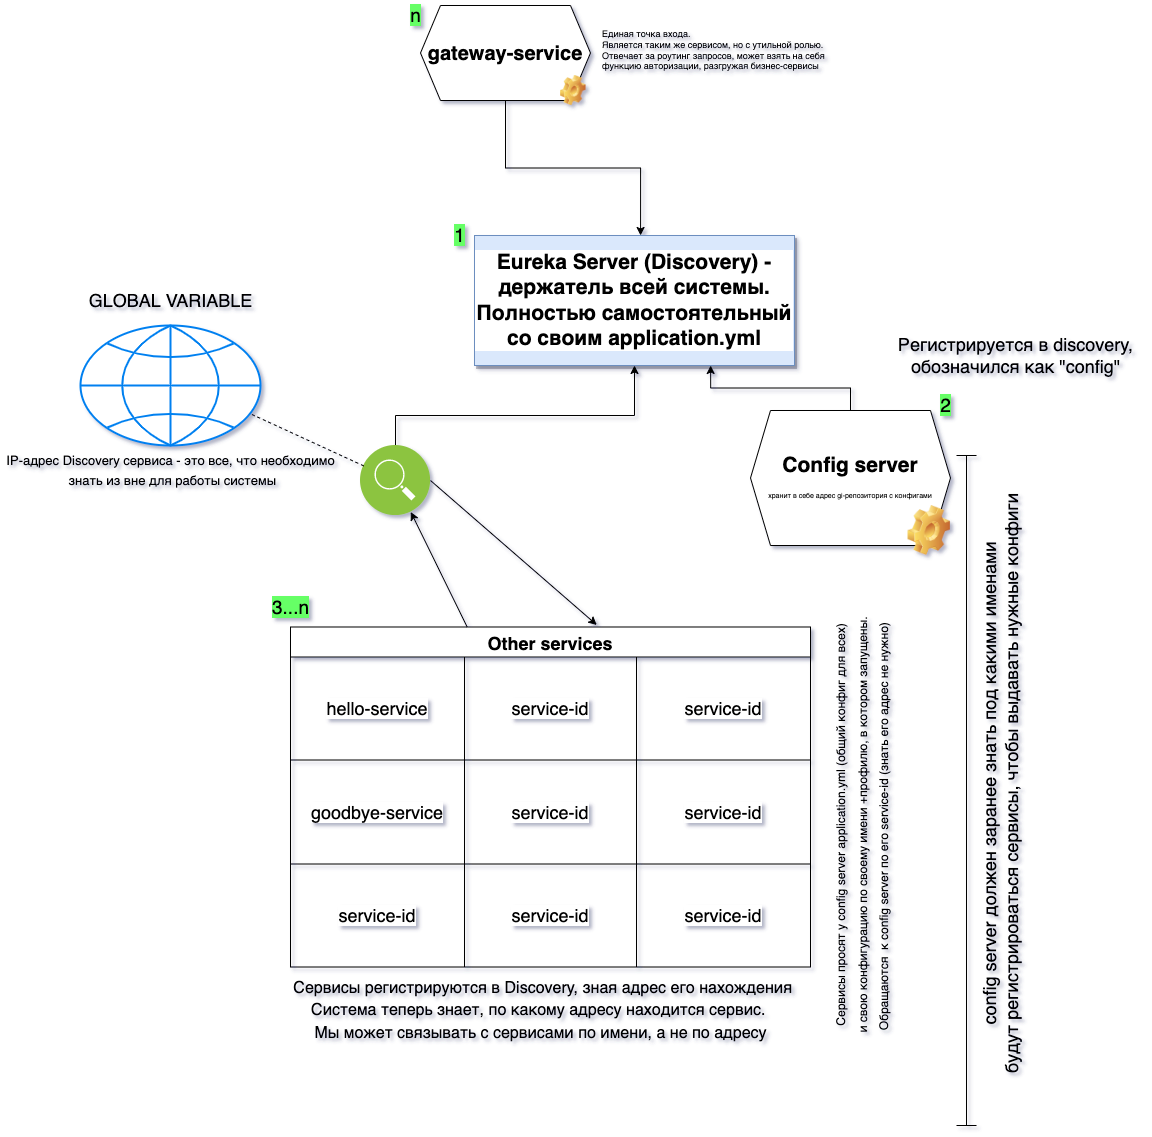

The diagram above was exported from draw.io. Its source (the exported page's mxGraphModel, read from the mxfile embedded in the PNG):
<mxGraphModel dx="1853" dy="1770" grid="1" gridSize="10" guides="1" tooltips="1" connect="1" arrows="1" fold="1" page="1" pageScale="1" pageWidth="827" pageHeight="1169" math="0" shadow="0">
  <root>
    <mxCell id="0" />
    <mxCell id="1" parent="0" />
    <mxCell id="RKIUasRvTax3jBkyiQTH-4" value="&lt;b&gt;Eureka Server (Discovery) - держатель всей системы.&lt;br&gt;Полностью самостоятельный со своим application.yml&lt;/b&gt;" style="rounded=0;whiteSpace=wrap;html=1;labelBackgroundColor=#FFFFFF;fontSize=21;fillColor=#dae8fc;strokeColor=#6c8ebf;shadow=1;" parent="1" vertex="1">
      <mxGeometry x="254" y="70" width="320" height="130" as="geometry" />
    </mxCell>
    <mxCell id="RKIUasRvTax3jBkyiQTH-11" value="" style="edgeStyle=orthogonalEdgeStyle;rounded=0;orthogonalLoop=1;jettySize=auto;html=1;fontSize=21;" parent="1" source="RKIUasRvTax3jBkyiQTH-3" target="RKIUasRvTax3jBkyiQTH-4" edge="1">
      <mxGeometry relative="1" as="geometry">
        <Array as="points">
          <mxPoint x="414" y="250" />
        </Array>
      </mxGeometry>
    </mxCell>
    <mxCell id="RKIUasRvTax3jBkyiQTH-3" value="" style="aspect=fixed;perimeter=ellipsePerimeter;html=1;align=center;shadow=0;dashed=0;fontColor=#4277BB;labelBackgroundColor=#ffffff;fontSize=12;spacingTop=3;image;image=img/lib/ibm/infrastructure/service_discovery_configuration.svg;" parent="1" vertex="1">
      <mxGeometry x="140" y="280" width="70" height="70" as="geometry" />
    </mxCell>
    <mxCell id="RKIUasRvTax3jBkyiQTH-40" value="" style="edgeStyle=orthogonalEdgeStyle;rounded=0;orthogonalLoop=1;jettySize=auto;html=1;fontSize=18;entryX=0.738;entryY=1;entryDx=0;entryDy=0;entryPerimeter=0;" parent="1" source="RKIUasRvTax3jBkyiQTH-5" target="RKIUasRvTax3jBkyiQTH-4" edge="1">
      <mxGeometry relative="1" as="geometry" />
    </mxCell>
    <mxCell id="RKIUasRvTax3jBkyiQTH-5" value="&lt;b&gt;Config server&lt;br&gt;&lt;/b&gt;&lt;font style=&quot;font-size: 7px;&quot;&gt;хранит в себе адрес gi-репозитория с конфигами&lt;/font&gt;" style="shape=hexagon;perimeter=hexagonPerimeter2;whiteSpace=wrap;html=1;fixedSize=1;shadow=0;labelBackgroundColor=#FFFFFF;fontSize=21;" parent="1" vertex="1">
      <mxGeometry x="530" y="245" width="200" height="135" as="geometry" />
    </mxCell>
    <mxCell id="RKIUasRvTax3jBkyiQTH-19" value="Регистрируется в discovery,&lt;br&gt;обозначился как &quot;config&quot;" style="text;html=1;align=center;verticalAlign=middle;resizable=0;points=[];autosize=1;strokeColor=none;fillColor=none;fontSize=18;" parent="1" vertex="1">
      <mxGeometry x="670" y="165" width="250" height="50" as="geometry" />
    </mxCell>
    <mxCell id="RKIUasRvTax3jBkyiQTH-20" value="Other services" style="shape=table;startSize=30;container=1;collapsible=0;childLayout=tableLayout;fontStyle=1;align=center;shadow=0;labelBackgroundColor=#FFFFFF;fontSize=18;" parent="1" vertex="1">
      <mxGeometry x="70" y="461.5" width="520" height="340" as="geometry" />
    </mxCell>
    <mxCell id="RKIUasRvTax3jBkyiQTH-21" value="" style="shape=tableRow;horizontal=0;startSize=0;swimlaneHead=0;swimlaneBody=0;top=0;left=0;bottom=0;right=0;collapsible=0;dropTarget=0;fillColor=none;points=[[0,0.5],[1,0.5]];portConstraint=eastwest;shadow=0;labelBackgroundColor=#FFFFFF;fontSize=18;" parent="RKIUasRvTax3jBkyiQTH-20" vertex="1">
      <mxGeometry y="30" width="520" height="103" as="geometry" />
    </mxCell>
    <mxCell id="RKIUasRvTax3jBkyiQTH-22" value="hello-service" style="shape=partialRectangle;html=1;whiteSpace=wrap;connectable=0;fillColor=none;top=0;left=0;bottom=0;right=0;overflow=hidden;shadow=0;labelBackgroundColor=#FFFFFF;fontSize=18;" parent="RKIUasRvTax3jBkyiQTH-21" vertex="1">
      <mxGeometry width="174" height="103" as="geometry">
        <mxRectangle width="174" height="103" as="alternateBounds" />
      </mxGeometry>
    </mxCell>
    <mxCell id="RKIUasRvTax3jBkyiQTH-23" value="&lt;span style=&quot;caret-color: rgb(0, 0, 0);&quot;&gt;service-id&lt;/span&gt;" style="shape=partialRectangle;html=1;whiteSpace=wrap;connectable=0;fillColor=none;top=0;left=0;bottom=0;right=0;overflow=hidden;shadow=0;labelBackgroundColor=#FFFFFF;fontSize=18;" parent="RKIUasRvTax3jBkyiQTH-21" vertex="1">
      <mxGeometry x="174" width="172" height="103" as="geometry">
        <mxRectangle width="172" height="103" as="alternateBounds" />
      </mxGeometry>
    </mxCell>
    <mxCell id="RKIUasRvTax3jBkyiQTH-24" value="&lt;span style=&quot;caret-color: rgb(0, 0, 0);&quot;&gt;service-id&lt;/span&gt;" style="shape=partialRectangle;html=1;whiteSpace=wrap;connectable=0;fillColor=none;top=0;left=0;bottom=0;right=0;overflow=hidden;shadow=0;labelBackgroundColor=#FFFFFF;fontSize=18;" parent="RKIUasRvTax3jBkyiQTH-21" vertex="1">
      <mxGeometry x="346" width="174" height="103" as="geometry">
        <mxRectangle width="174" height="103" as="alternateBounds" />
      </mxGeometry>
    </mxCell>
    <mxCell id="RKIUasRvTax3jBkyiQTH-25" value="" style="shape=tableRow;horizontal=0;startSize=0;swimlaneHead=0;swimlaneBody=0;top=0;left=0;bottom=0;right=0;collapsible=0;dropTarget=0;fillColor=none;points=[[0,0.5],[1,0.5]];portConstraint=eastwest;shadow=0;labelBackgroundColor=#FFFFFF;fontSize=18;" parent="RKIUasRvTax3jBkyiQTH-20" vertex="1">
      <mxGeometry y="133" width="520" height="104" as="geometry" />
    </mxCell>
    <mxCell id="RKIUasRvTax3jBkyiQTH-26" value="&lt;span style=&quot;caret-color: rgb(0, 0, 0); color: rgb(0, 0, 0); font-family: Helvetica; font-size: 18px; font-style: normal; font-variant-caps: normal; font-weight: 400; letter-spacing: normal; text-align: center; text-indent: 0px; text-transform: none; word-spacing: 0px; -webkit-text-stroke-width: 0px; background-color: rgb(255, 255, 255); text-decoration: none; float: none; display: inline !important;&quot;&gt;goodbye-service&lt;/span&gt;" style="shape=partialRectangle;html=1;whiteSpace=wrap;connectable=0;fillColor=none;top=0;left=0;bottom=0;right=0;overflow=hidden;shadow=0;labelBackgroundColor=#FFFFFF;fontSize=18;" parent="RKIUasRvTax3jBkyiQTH-25" vertex="1">
      <mxGeometry width="174" height="104" as="geometry">
        <mxRectangle width="174" height="104" as="alternateBounds" />
      </mxGeometry>
    </mxCell>
    <mxCell id="RKIUasRvTax3jBkyiQTH-27" value="&lt;span style=&quot;caret-color: rgb(0, 0, 0);&quot;&gt;service-id&lt;/span&gt;" style="shape=partialRectangle;html=1;whiteSpace=wrap;connectable=0;fillColor=none;top=0;left=0;bottom=0;right=0;overflow=hidden;shadow=0;labelBackgroundColor=#FFFFFF;fontSize=18;" parent="RKIUasRvTax3jBkyiQTH-25" vertex="1">
      <mxGeometry x="174" width="172" height="104" as="geometry">
        <mxRectangle width="172" height="104" as="alternateBounds" />
      </mxGeometry>
    </mxCell>
    <mxCell id="RKIUasRvTax3jBkyiQTH-28" value="&lt;span style=&quot;caret-color: rgb(0, 0, 0);&quot;&gt;service-id&lt;/span&gt;" style="shape=partialRectangle;html=1;whiteSpace=wrap;connectable=0;fillColor=none;top=0;left=0;bottom=0;right=0;overflow=hidden;shadow=0;labelBackgroundColor=#FFFFFF;fontSize=18;" parent="RKIUasRvTax3jBkyiQTH-25" vertex="1">
      <mxGeometry x="346" width="174" height="104" as="geometry">
        <mxRectangle width="174" height="104" as="alternateBounds" />
      </mxGeometry>
    </mxCell>
    <mxCell id="RKIUasRvTax3jBkyiQTH-29" value="" style="shape=tableRow;horizontal=0;startSize=0;swimlaneHead=0;swimlaneBody=0;top=0;left=0;bottom=0;right=0;collapsible=0;dropTarget=0;fillColor=none;points=[[0,0.5],[1,0.5]];portConstraint=eastwest;shadow=0;labelBackgroundColor=#FFFFFF;fontSize=18;" parent="RKIUasRvTax3jBkyiQTH-20" vertex="1">
      <mxGeometry y="237" width="520" height="103" as="geometry" />
    </mxCell>
    <mxCell id="RKIUasRvTax3jBkyiQTH-30" value="&lt;span style=&quot;caret-color: rgb(0, 0, 0);&quot;&gt;service-id&lt;/span&gt;" style="shape=partialRectangle;html=1;whiteSpace=wrap;connectable=0;fillColor=none;top=0;left=0;bottom=0;right=0;overflow=hidden;shadow=0;labelBackgroundColor=#FFFFFF;fontSize=18;" parent="RKIUasRvTax3jBkyiQTH-29" vertex="1">
      <mxGeometry width="174" height="103" as="geometry">
        <mxRectangle width="174" height="103" as="alternateBounds" />
      </mxGeometry>
    </mxCell>
    <mxCell id="RKIUasRvTax3jBkyiQTH-31" value="&lt;span style=&quot;caret-color: rgb(0, 0, 0);&quot;&gt;service-id&lt;/span&gt;" style="shape=partialRectangle;html=1;whiteSpace=wrap;connectable=0;fillColor=none;top=0;left=0;bottom=0;right=0;overflow=hidden;shadow=0;labelBackgroundColor=#FFFFFF;fontSize=18;" parent="RKIUasRvTax3jBkyiQTH-29" vertex="1">
      <mxGeometry x="174" width="172" height="103" as="geometry">
        <mxRectangle width="172" height="103" as="alternateBounds" />
      </mxGeometry>
    </mxCell>
    <mxCell id="RKIUasRvTax3jBkyiQTH-32" value="&lt;span style=&quot;caret-color: rgb(0, 0, 0);&quot;&gt;service-id&lt;/span&gt;" style="shape=partialRectangle;html=1;whiteSpace=wrap;connectable=0;fillColor=none;top=0;left=0;bottom=0;right=0;overflow=hidden;shadow=0;labelBackgroundColor=#FFFFFF;fontSize=18;" parent="RKIUasRvTax3jBkyiQTH-29" vertex="1">
      <mxGeometry x="346" width="174" height="103" as="geometry">
        <mxRectangle width="174" height="103" as="alternateBounds" />
      </mxGeometry>
    </mxCell>
    <mxCell id="RKIUasRvTax3jBkyiQTH-33" value="" style="endArrow=classic;html=1;rounded=0;fontSize=18;entryX=0.75;entryY=1;entryDx=0;entryDy=0;" parent="1" source="RKIUasRvTax3jBkyiQTH-20" target="RKIUasRvTax3jBkyiQTH-3" edge="1">
      <mxGeometry width="50" height="50" relative="1" as="geometry">
        <mxPoint x="380" y="580" as="sourcePoint" />
        <mxPoint x="140" y="440" as="targetPoint" />
      </mxGeometry>
    </mxCell>
    <mxCell id="RKIUasRvTax3jBkyiQTH-36" value="&lt;font style=&quot;font-size: 16px;&quot;&gt;&amp;nbsp;Сервисы регистрируются в Discovery, зная адрес его нахождения&lt;br&gt;Система теперь знает, по какому адресу находится сервис. &lt;br&gt;Мы может связывать с сервисами по имени, а не по адресу&lt;/font&gt;" style="text;html=1;align=center;verticalAlign=middle;resizable=0;points=[];autosize=1;strokeColor=none;fillColor=none;fontSize=18;" parent="1" vertex="1">
      <mxGeometry x="60" y="808.5" width="520" height="70" as="geometry" />
    </mxCell>
    <mxCell id="RKIUasRvTax3jBkyiQTH-43" value="" style="endArrow=classic;html=1;rounded=0;fontSize=18;exitX=1;exitY=0.5;exitDx=0;exitDy=0;entryX=0.589;entryY=-0.006;entryDx=0;entryDy=0;entryPerimeter=0;" parent="1" source="RKIUasRvTax3jBkyiQTH-3" target="RKIUasRvTax3jBkyiQTH-20" edge="1">
      <mxGeometry width="50" height="50" relative="1" as="geometry">
        <mxPoint x="450" y="560" as="sourcePoint" />
        <mxPoint x="500" y="510" as="targetPoint" />
      </mxGeometry>
    </mxCell>
    <mxCell id="RKIUasRvTax3jBkyiQTH-44" value="&lt;font style=&quot;font-size: 12px;&quot;&gt;Сервисы просят у config server application.yml (общий конфиг для всех)&lt;br&gt;&amp;nbsp;и свою конфигурацию по своему имени +профилю, в котором запущены.&amp;nbsp;&lt;br&gt;Обращаются&amp;nbsp; к config server по его service-id (знать его адрес не нужно)&amp;nbsp;&lt;/font&gt;" style="text;html=1;align=center;verticalAlign=middle;resizable=0;points=[];autosize=1;strokeColor=none;fillColor=none;fontSize=18;rotation=-90;" parent="1" vertex="1">
      <mxGeometry x="420" y="620" width="440" height="80" as="geometry" />
    </mxCell>
    <mxCell id="RKIUasRvTax3jBkyiQTH-45" value="" style="shape=crossbar;whiteSpace=wrap;html=1;rounded=1;direction=south;shadow=0;labelBackgroundColor=#FFFFFF;fontSize=18;" parent="1" vertex="1">
      <mxGeometry x="736" y="290" width="20" height="670" as="geometry" />
    </mxCell>
    <mxCell id="RKIUasRvTax3jBkyiQTH-46" value="&lt;div style=&quot;text-align: center;&quot;&gt;config server должен заранее&amp;nbsp;&lt;span style=&quot;background-color: initial;&quot;&gt;знать под какими именами&lt;/span&gt;&lt;/div&gt;&lt;div style=&quot;text-align: center;&quot;&gt;&lt;span style=&quot;background-color: initial;&quot;&gt;будут регистрироваться сервисы,&amp;nbsp;&lt;/span&gt;&lt;span style=&quot;background-color: initial;&quot;&gt;чтобы выдавать нужные конфиги&lt;/span&gt;&lt;/div&gt;" style="text;html=1;align=left;verticalAlign=middle;resizable=0;points=[];autosize=1;strokeColor=none;fillColor=none;fontSize=18;rotation=-90;" parent="1" vertex="1">
      <mxGeometry x="480" y="585" width="600" height="50" as="geometry" />
    </mxCell>
    <mxCell id="RKIUasRvTax3jBkyiQTH-2" value="" style="shape=image;html=1;verticalLabelPosition=bottom;verticalAlign=top;imageAspect=1;aspect=fixed;image=img/clipart/Gear_128x128.png;labelBackgroundColor=#FFFFFF;fontSize=21;" parent="1" vertex="1">
      <mxGeometry x="687.38" y="340" width="42.62" height="50" as="geometry" />
    </mxCell>
    <mxCell id="RKIUasRvTax3jBkyiQTH-48" value="GLOBAL VARIABLE&lt;br&gt;" style="text;html=1;align=center;verticalAlign=middle;resizable=0;points=[];autosize=1;strokeColor=none;fillColor=none;fontSize=18;" parent="1" vertex="1">
      <mxGeometry x="-140" y="120" width="180" height="30" as="geometry" />
    </mxCell>
    <mxCell id="RKIUasRvTax3jBkyiQTH-49" value="" style="endArrow=none;dashed=1;html=1;rounded=0;fontSize=18;entryX=0.65;entryY=0.533;entryDx=0;entryDy=0;entryPerimeter=0;" parent="1" source="RKIUasRvTax3jBkyiQTH-3" target="RKIUasRvTax3jBkyiQTH-47" edge="1">
      <mxGeometry width="50" height="50" relative="1" as="geometry">
        <mxPoint x="340" y="470" as="sourcePoint" />
        <mxPoint x="390" y="420" as="targetPoint" />
      </mxGeometry>
    </mxCell>
    <mxCell id="RKIUasRvTax3jBkyiQTH-47" value="" style="html=1;verticalLabelPosition=bottom;align=center;labelBackgroundColor=#ffffff;verticalAlign=top;strokeWidth=2;strokeColor=#0080F0;shadow=0;dashed=0;shape=mxgraph.ios7.icons.globe;fontSize=18;" parent="1" vertex="1">
      <mxGeometry x="-140" y="160" width="180" height="120" as="geometry" />
    </mxCell>
    <mxCell id="RKIUasRvTax3jBkyiQTH-53" value="&lt;span style=&quot;background-color: rgb(102, 255, 102); font-size: 19px;&quot;&gt;1&lt;/span&gt;" style="text;html=1;align=center;verticalAlign=middle;resizable=0;points=[];autosize=1;strokeColor=none;fillColor=none;fontSize=19;" parent="1" vertex="1">
      <mxGeometry x="224" y="50" width="30" height="40" as="geometry" />
    </mxCell>
    <mxCell id="RKIUasRvTax3jBkyiQTH-54" value="&lt;span style=&quot;background-color: rgb(102, 255, 102); font-size: 19px;&quot;&gt;2&lt;/span&gt;" style="text;html=1;align=center;verticalAlign=middle;resizable=0;points=[];autosize=1;strokeColor=none;fillColor=none;fontSize=19;" parent="1" vertex="1">
      <mxGeometry x="710" y="220" width="30" height="40" as="geometry" />
    </mxCell>
    <mxCell id="RKIUasRvTax3jBkyiQTH-55" value="&lt;span style=&quot;background-color: rgb(102, 255, 102); font-size: 19px;&quot;&gt;3...n&lt;/span&gt;" style="text;html=1;align=center;verticalAlign=middle;resizable=0;points=[];autosize=1;strokeColor=none;fillColor=none;fontSize=19;" parent="1" vertex="1">
      <mxGeometry x="40" y="421.5" width="60" height="40" as="geometry" />
    </mxCell>
    <mxCell id="y7SPBPD5xUGV1AnqlgEG-2" value="&lt;font style=&quot;font-size: 13px;&quot;&gt;IP-адрес Discovery сервиса - это все, что необходимо&lt;br&gt;&amp;nbsp;знать из вне для работы системы&lt;/font&gt;" style="text;html=1;align=center;verticalAlign=middle;resizable=0;points=[];autosize=1;strokeColor=none;fillColor=none;fontSize=16;" parent="1" vertex="1">
      <mxGeometry x="-220" y="280" width="340" height="50" as="geometry" />
    </mxCell>
    <mxCell id="y7SPBPD5xUGV1AnqlgEG-7" value="" style="edgeStyle=orthogonalEdgeStyle;rounded=0;orthogonalLoop=1;jettySize=auto;html=1;fontSize=13;entryX=0.519;entryY=0;entryDx=0;entryDy=0;entryPerimeter=0;" parent="1" source="y7SPBPD5xUGV1AnqlgEG-3" target="RKIUasRvTax3jBkyiQTH-4" edge="1">
      <mxGeometry relative="1" as="geometry">
        <mxPoint x="420" y="10" as="targetPoint" />
      </mxGeometry>
    </mxCell>
    <mxCell id="y7SPBPD5xUGV1AnqlgEG-3" value="&lt;b&gt;&lt;font style=&quot;font-size: 20px;&quot;&gt;gateway-service&lt;/font&gt;&lt;/b&gt;" style="shape=hexagon;perimeter=hexagonPerimeter2;whiteSpace=wrap;html=1;fixedSize=1;shadow=0;labelBackgroundColor=#FFFFFF;fontSize=21;" parent="1" vertex="1">
      <mxGeometry x="200" y="-160" width="170" height="95" as="geometry" />
    </mxCell>
    <mxCell id="y7SPBPD5xUGV1AnqlgEG-8" value="&lt;span style=&quot;background-color: rgb(102, 255, 102); font-size: 19px;&quot;&gt;n&lt;/span&gt;" style="text;html=1;align=center;verticalAlign=middle;resizable=0;points=[];autosize=1;strokeColor=none;fillColor=none;fontSize=19;" parent="1" vertex="1">
      <mxGeometry x="180" y="-165" width="30" height="30" as="geometry" />
    </mxCell>
    <mxCell id="y7SPBPD5xUGV1AnqlgEG-9" value="Единая точка входа.&amp;nbsp;&lt;br&gt;Является таким же сервисом, но с утильной ролью.&amp;nbsp;&lt;br&gt;Отвечает за роутинг запросов, может взять на себя&lt;br&gt;функцию авторизации, разгружая&amp;nbsp;бизнес-сервисы" style="text;html=1;align=left;verticalAlign=middle;resizable=0;points=[];autosize=1;strokeColor=none;fillColor=none;fontSize=9;" parent="1" vertex="1">
      <mxGeometry x="380" y="-140" width="240" height="50" as="geometry" />
    </mxCell>
    <mxCell id="y7SPBPD5xUGV1AnqlgEG-10" value="" style="shape=image;html=1;verticalLabelPosition=bottom;verticalAlign=top;imageAspect=1;aspect=fixed;image=img/clipart/Gear_128x128.png;labelBackgroundColor=#FFFFFF;fontSize=21;" parent="1" vertex="1">
      <mxGeometry x="340" y="-90" width="25.58" height="30" as="geometry" />
    </mxCell>
  </root>
</mxGraphModel>